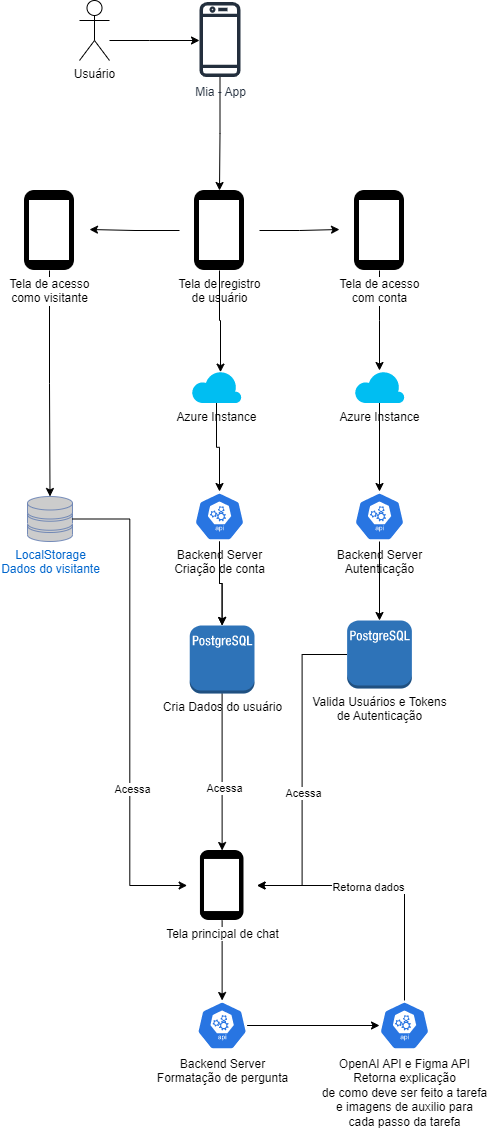

The diagram above was exported from draw.io. Its source (the exported page's mxGraphModel, read from the mxfile embedded in the PNG):
<mxGraphModel dx="1222" dy="673" grid="1" gridSize="10" guides="1" tooltips="1" connect="1" arrows="1" fold="1" page="1" pageScale="1" pageWidth="827" pageHeight="1169" math="0" shadow="0">
  <root>
    <mxCell id="0" />
    <mxCell id="1" parent="0" />
    <mxCell id="iXy539lJKRDTCpNtTtEm-8" style="edgeStyle=orthogonalEdgeStyle;rounded=0;orthogonalLoop=1;jettySize=auto;html=1;" parent="1" source="iXy539lJKRDTCpNtTtEm-2" target="iXy539lJKRDTCpNtTtEm-9" edge="1">
      <mxGeometry relative="1" as="geometry">
        <mxPoint x="450" y="140" as="targetPoint" />
        <Array as="points">
          <mxPoint x="380" y="130" />
          <mxPoint x="380" y="130" />
        </Array>
      </mxGeometry>
    </mxCell>
    <mxCell id="iXy539lJKRDTCpNtTtEm-2" value="Usuário" style="shape=umlActor;verticalLabelPosition=bottom;verticalAlign=top;html=1;" parent="1" vertex="1">
      <mxGeometry x="310" y="90" width="30" height="60" as="geometry" />
    </mxCell>
    <mxCell id="iXy539lJKRDTCpNtTtEm-38" style="edgeStyle=orthogonalEdgeStyle;rounded=0;orthogonalLoop=1;jettySize=auto;html=1;entryX=0.5;entryY=0;entryDx=0;entryDy=0;" parent="1" source="iXy539lJKRDTCpNtTtEm-9" target="iXy539lJKRDTCpNtTtEm-11" edge="1">
      <mxGeometry relative="1" as="geometry" />
    </mxCell>
    <mxCell id="iXy539lJKRDTCpNtTtEm-9" value="Mia - App" style="sketch=0;outlineConnect=0;fontColor=#232F3E;gradientColor=none;fillColor=#232F3D;strokeColor=none;dashed=0;verticalLabelPosition=bottom;verticalAlign=top;align=center;html=1;fontSize=12;fontStyle=0;aspect=fixed;pointerEvents=1;shape=mxgraph.aws4.mobile_client;" parent="1" vertex="1">
      <mxGeometry x="430" y="90" width="41" height="78" as="geometry" />
    </mxCell>
    <mxCell id="iXy539lJKRDTCpNtTtEm-19" style="edgeStyle=orthogonalEdgeStyle;rounded=0;orthogonalLoop=1;jettySize=auto;html=1;entryX=0.5;entryY=0;entryDx=0;entryDy=0;entryPerimeter=0;" parent="1" source="iXy539lJKRDTCpNtTtEm-13" target="iXy539lJKRDTCpNtTtEm-28" edge="1">
      <mxGeometry relative="1" as="geometry">
        <mxPoint x="280" y="440.0000000000001" as="targetPoint" />
      </mxGeometry>
    </mxCell>
    <mxCell id="iXy539lJKRDTCpNtTtEm-25" style="edgeStyle=orthogonalEdgeStyle;rounded=0;orthogonalLoop=1;jettySize=auto;html=1;" parent="1" source="iXy539lJKRDTCpNtTtEm-15" edge="1">
      <mxGeometry relative="1" as="geometry">
        <mxPoint x="610" y="460" as="targetPoint" />
      </mxGeometry>
    </mxCell>
    <mxCell id="iXy539lJKRDTCpNtTtEm-30" value="" style="group" parent="1" vertex="1" connectable="0">
      <mxGeometry x="240" y="280" width="410" height="80" as="geometry" />
    </mxCell>
    <mxCell id="iXy539lJKRDTCpNtTtEm-12" style="edgeStyle=orthogonalEdgeStyle;rounded=0;orthogonalLoop=1;jettySize=auto;html=1;" parent="iXy539lJKRDTCpNtTtEm-30" source="iXy539lJKRDTCpNtTtEm-11" edge="1">
      <mxGeometry relative="1" as="geometry">
        <mxPoint x="80" y="39" as="targetPoint" />
      </mxGeometry>
    </mxCell>
    <mxCell id="iXy539lJKRDTCpNtTtEm-14" style="edgeStyle=orthogonalEdgeStyle;rounded=0;orthogonalLoop=1;jettySize=auto;html=1;" parent="iXy539lJKRDTCpNtTtEm-30" source="iXy539lJKRDTCpNtTtEm-11" edge="1">
      <mxGeometry relative="1" as="geometry">
        <mxPoint x="330" y="39" as="targetPoint" />
      </mxGeometry>
    </mxCell>
    <mxCell id="iXy539lJKRDTCpNtTtEm-11" value="Tela de registro&lt;br&gt;de usuário" style="shape=image;html=1;verticalAlign=top;verticalLabelPosition=bottom;labelBackgroundColor=#ffffff;imageAspect=0;aspect=fixed;image=https://cdn4.iconfinder.com/data/icons/essential-app-1/16/mobile-phone-smart-screen-128.png" parent="iXy539lJKRDTCpNtTtEm-30" vertex="1">
      <mxGeometry x="170" width="80" height="80" as="geometry" />
    </mxCell>
    <mxCell id="iXy539lJKRDTCpNtTtEm-13" value="Tela de acesso&lt;br&gt;como visitante" style="shape=image;html=1;verticalAlign=top;verticalLabelPosition=bottom;labelBackgroundColor=#ffffff;imageAspect=0;aspect=fixed;image=https://cdn4.iconfinder.com/data/icons/essential-app-1/16/mobile-phone-smart-screen-128.png" parent="iXy539lJKRDTCpNtTtEm-30" vertex="1">
      <mxGeometry width="80" height="80" as="geometry" />
    </mxCell>
    <mxCell id="iXy539lJKRDTCpNtTtEm-15" value="Tela de acesso&lt;br&gt;com conta" style="shape=image;html=1;verticalAlign=top;verticalLabelPosition=bottom;labelBackgroundColor=#ffffff;imageAspect=0;aspect=fixed;image=https://cdn4.iconfinder.com/data/icons/essential-app-1/16/mobile-phone-smart-screen-128.png" parent="iXy539lJKRDTCpNtTtEm-30" vertex="1">
      <mxGeometry x="330" width="80" height="80" as="geometry" />
    </mxCell>
    <mxCell id="iXy539lJKRDTCpNtTtEm-31" value="" style="group;flipH=0;flipV=0;" parent="1" vertex="1" connectable="0">
      <mxGeometry x="257" y="581" width="380" height="50" as="geometry" />
    </mxCell>
    <mxCell id="iXy539lJKRDTCpNtTtEm-20" value="Backend Server&lt;br&gt;Criação de conta" style="sketch=0;html=1;dashed=0;whitespace=wrap;fillColor=#2875E2;strokeColor=#ffffff;points=[[0.005,0.63,0],[0.1,0.2,0],[0.9,0.2,0],[0.5,0,0],[0.995,0.63,0],[0.72,0.99,0],[0.5,1,0],[0.28,0.99,0]];verticalLabelPosition=bottom;align=center;verticalAlign=top;shape=mxgraph.kubernetes.icon;prIcon=api" parent="iXy539lJKRDTCpNtTtEm-31" vertex="1">
      <mxGeometry x="168" width="50" height="50" as="geometry" />
    </mxCell>
    <mxCell id="iXy539lJKRDTCpNtTtEm-24" value="Backend Server&lt;br&gt;Autenticação" style="sketch=0;html=1;dashed=0;whitespace=wrap;fillColor=#2875E2;strokeColor=#ffffff;points=[[0.005,0.63,0],[0.1,0.2,0],[0.9,0.2,0],[0.5,0,0],[0.995,0.63,0],[0.72,0.99,0],[0.5,1,0],[0.28,0.99,0]];verticalLabelPosition=bottom;align=center;verticalAlign=top;shape=mxgraph.kubernetes.icon;prIcon=api" parent="iXy539lJKRDTCpNtTtEm-31" vertex="1">
      <mxGeometry x="328" width="50" height="50" as="geometry" />
    </mxCell>
    <mxCell id="iXy539lJKRDTCpNtTtEm-28" value="LocalStorage&lt;br&gt;Dados do visitante" style="fontColor=#0066CC;verticalAlign=top;verticalLabelPosition=bottom;labelPosition=center;align=center;html=1;outlineConnect=0;fillColor=#CCCCCC;strokeColor=#6881B3;gradientColor=none;gradientDirection=north;strokeWidth=2;shape=mxgraph.networks.storage;" parent="iXy539lJKRDTCpNtTtEm-31" vertex="1">
      <mxGeometry x="1" y="5" width="45" height="45" as="geometry" />
    </mxCell>
    <mxCell id="iXy539lJKRDTCpNtTtEm-47" style="edgeStyle=orthogonalEdgeStyle;rounded=0;orthogonalLoop=1;jettySize=auto;html=1;entryX=1;entryY=0.5;entryDx=0;entryDy=0;" parent="1" source="iXy539lJKRDTCpNtTtEm-33" target="iXy539lJKRDTCpNtTtEm-41" edge="1">
      <mxGeometry relative="1" as="geometry" />
    </mxCell>
    <mxCell id="iXy539lJKRDTCpNtTtEm-59" value="Acessa" style="edgeLabel;html=1;align=center;verticalAlign=middle;resizable=0;points=[];" parent="iXy539lJKRDTCpNtTtEm-47" vertex="1" connectable="0">
      <mxGeometry x="0.1472" y="1" relative="1" as="geometry">
        <mxPoint as="offset" />
      </mxGeometry>
    </mxCell>
    <mxCell id="iXy539lJKRDTCpNtTtEm-33" value="Valida Usuários e Tokens&lt;br&gt;de Autenticação" style="outlineConnect=0;dashed=0;verticalLabelPosition=bottom;verticalAlign=top;align=center;html=1;shape=mxgraph.aws3.postgre_sql_instance;fillColor=#2E73B8;gradientColor=none;" parent="1" vertex="1">
      <mxGeometry x="577.62" y="710" width="64.76" height="68" as="geometry" />
    </mxCell>
    <mxCell id="iXy539lJKRDTCpNtTtEm-34" style="edgeStyle=orthogonalEdgeStyle;rounded=0;orthogonalLoop=1;jettySize=auto;html=1;" parent="1" source="iXy539lJKRDTCpNtTtEm-24" target="iXy539lJKRDTCpNtTtEm-33" edge="1">
      <mxGeometry relative="1" as="geometry" />
    </mxCell>
    <mxCell id="iXy539lJKRDTCpNtTtEm-46" style="edgeStyle=orthogonalEdgeStyle;rounded=0;orthogonalLoop=1;jettySize=auto;html=1;" parent="1" source="iXy539lJKRDTCpNtTtEm-35" edge="1">
      <mxGeometry relative="1" as="geometry">
        <mxPoint x="452.6199999999999" y="940" as="targetPoint" />
      </mxGeometry>
    </mxCell>
    <mxCell id="iXy539lJKRDTCpNtTtEm-60" value="Acessa" style="edgeLabel;html=1;align=center;verticalAlign=middle;resizable=0;points=[];" parent="iXy539lJKRDTCpNtTtEm-46" vertex="1" connectable="0">
      <mxGeometry x="0.2032" y="1" relative="1" as="geometry">
        <mxPoint as="offset" />
      </mxGeometry>
    </mxCell>
    <mxCell id="iXy539lJKRDTCpNtTtEm-35" value="Cria Dados do usuário" style="outlineConnect=0;dashed=0;verticalLabelPosition=bottom;verticalAlign=top;align=center;html=1;shape=mxgraph.aws3.postgre_sql_instance;fillColor=#2E73B8;gradientColor=none;" parent="1" vertex="1">
      <mxGeometry x="420.24" y="715" width="64.76" height="68" as="geometry" />
    </mxCell>
    <mxCell id="iXy539lJKRDTCpNtTtEm-36" style="edgeStyle=orthogonalEdgeStyle;rounded=0;orthogonalLoop=1;jettySize=auto;html=1;" parent="1" source="iXy539lJKRDTCpNtTtEm-20" target="iXy539lJKRDTCpNtTtEm-35" edge="1">
      <mxGeometry relative="1" as="geometry" />
    </mxCell>
    <mxCell id="iXy539lJKRDTCpNtTtEm-51" style="edgeStyle=orthogonalEdgeStyle;rounded=0;orthogonalLoop=1;jettySize=auto;html=1;entryX=0.5;entryY=0;entryDx=0;entryDy=0;entryPerimeter=0;" parent="1" source="iXy539lJKRDTCpNtTtEm-41" target="iXy539lJKRDTCpNtTtEm-49" edge="1">
      <mxGeometry relative="1" as="geometry">
        <mxPoint x="453" y="1080" as="targetPoint" />
      </mxGeometry>
    </mxCell>
    <mxCell id="iXy539lJKRDTCpNtTtEm-41" value="Tela principal de chat" style="shape=image;html=1;verticalAlign=top;verticalLabelPosition=bottom;labelBackgroundColor=#ffffff;imageAspect=0;aspect=fixed;image=https://cdn4.iconfinder.com/data/icons/essential-app-1/16/mobile-phone-smart-screen-128.png" parent="1" vertex="1">
      <mxGeometry x="417.62" y="940" width="70" height="70" as="geometry" />
    </mxCell>
    <mxCell id="iXy539lJKRDTCpNtTtEm-48" style="edgeStyle=orthogonalEdgeStyle;rounded=0;orthogonalLoop=1;jettySize=auto;html=1;entryX=0;entryY=0.5;entryDx=0;entryDy=0;" parent="1" source="iXy539lJKRDTCpNtTtEm-28" target="iXy539lJKRDTCpNtTtEm-41" edge="1">
      <mxGeometry relative="1" as="geometry" />
    </mxCell>
    <mxCell id="iXy539lJKRDTCpNtTtEm-61" value="Acessa" style="edgeLabel;html=1;align=center;verticalAlign=middle;resizable=0;points=[];" parent="iXy539lJKRDTCpNtTtEm-48" vertex="1" connectable="0">
      <mxGeometry x="0.3579" y="2" relative="1" as="geometry">
        <mxPoint as="offset" />
      </mxGeometry>
    </mxCell>
    <mxCell id="iXy539lJKRDTCpNtTtEm-55" style="edgeStyle=orthogonalEdgeStyle;rounded=0;orthogonalLoop=1;jettySize=auto;html=1;entryX=0;entryY=0.5;entryDx=0;entryDy=0;entryPerimeter=0;" parent="1" source="iXy539lJKRDTCpNtTtEm-49" target="iXy539lJKRDTCpNtTtEm-54" edge="1">
      <mxGeometry relative="1" as="geometry">
        <mxPoint x="580" y="1115" as="targetPoint" />
      </mxGeometry>
    </mxCell>
    <mxCell id="iXy539lJKRDTCpNtTtEm-49" value="Backend Server&lt;br&gt;Formatação de pergunta" style="sketch=0;html=1;dashed=0;whitespace=wrap;fillColor=#2875E2;strokeColor=#ffffff;points=[[0.005,0.63,0],[0.1,0.2,0],[0.9,0.2,0],[0.5,0,0],[0.995,0.63,0],[0.72,0.99,0],[0.5,1,0],[0.28,0.99,0]];verticalLabelPosition=bottom;align=center;verticalAlign=top;shape=mxgraph.kubernetes.icon;prIcon=api" parent="1" vertex="1">
      <mxGeometry x="427.62" y="1090" width="50" height="50" as="geometry" />
    </mxCell>
    <mxCell id="iXy539lJKRDTCpNtTtEm-58" style="edgeStyle=orthogonalEdgeStyle;rounded=0;orthogonalLoop=1;jettySize=auto;html=1;entryX=1;entryY=0.5;entryDx=0;entryDy=0;" parent="1" source="iXy539lJKRDTCpNtTtEm-54" target="iXy539lJKRDTCpNtTtEm-41" edge="1">
      <mxGeometry relative="1" as="geometry">
        <Array as="points">
          <mxPoint x="635" y="975" />
        </Array>
      </mxGeometry>
    </mxCell>
    <mxCell id="iXy539lJKRDTCpNtTtEm-62" value="Retorna dados" style="edgeLabel;html=1;align=center;verticalAlign=middle;resizable=0;points=[];" parent="iXy539lJKRDTCpNtTtEm-58" vertex="1" connectable="0">
      <mxGeometry x="0.1604" y="1" relative="1" as="geometry">
        <mxPoint as="offset" />
      </mxGeometry>
    </mxCell>
    <mxCell id="iXy539lJKRDTCpNtTtEm-54" value="OpenAI API e Figma API&lt;br&gt;Retorna explicação&lt;br&gt;de como deve ser feito a tarefa&lt;br&gt;e imagens de auxilio para&lt;br&gt;cada passo da tarefa" style="sketch=0;html=1;dashed=0;whitespace=wrap;fillColor=#2875E2;strokeColor=#ffffff;points=[[0.005,0.63,0],[0.1,0.2,0],[0.9,0.2,0],[0.5,0,0],[0.995,0.63,0],[0.72,0.99,0],[0.5,1,0],[0.28,0.99,0]];verticalLabelPosition=bottom;align=center;verticalAlign=top;shape=mxgraph.kubernetes.icon;prIcon=api" parent="1" vertex="1">
      <mxGeometry x="610" y="1090" width="50" height="50" as="geometry" />
    </mxCell>
    <mxCell id="K-NRira38KXWeVcftqH8-1" value="" style="edgeStyle=orthogonalEdgeStyle;rounded=0;orthogonalLoop=1;jettySize=auto;html=1;" parent="1" source="iXy539lJKRDTCpNtTtEm-20" target="iXy539lJKRDTCpNtTtEm-35" edge="1">
      <mxGeometry relative="1" as="geometry" />
    </mxCell>
    <mxCell id="K-NRira38KXWeVcftqH8-12" style="edgeStyle=orthogonalEdgeStyle;rounded=0;orthogonalLoop=1;jettySize=auto;html=1;entryX=0.5;entryY=0;entryDx=0;entryDy=0;entryPerimeter=0;" parent="1" source="K-NRira38KXWeVcftqH8-2" target="iXy539lJKRDTCpNtTtEm-20" edge="1">
      <mxGeometry relative="1" as="geometry" />
    </mxCell>
    <mxCell id="K-NRira38KXWeVcftqH8-2" value="Azure Instance&lt;br&gt;" style="verticalLabelPosition=bottom;html=1;verticalAlign=top;align=center;strokeColor=none;fillColor=#00BEF2;shape=mxgraph.azure.cloud;" parent="1" vertex="1">
      <mxGeometry x="422" y="460" width="50" height="32.5" as="geometry" />
    </mxCell>
    <mxCell id="K-NRira38KXWeVcftqH8-9" style="edgeStyle=orthogonalEdgeStyle;rounded=0;orthogonalLoop=1;jettySize=auto;html=1;" parent="1" source="K-NRira38KXWeVcftqH8-8" target="iXy539lJKRDTCpNtTtEm-24" edge="1">
      <mxGeometry relative="1" as="geometry" />
    </mxCell>
    <mxCell id="K-NRira38KXWeVcftqH8-8" value="Azure Instance&lt;br&gt;" style="verticalLabelPosition=bottom;html=1;verticalAlign=top;align=center;strokeColor=none;fillColor=#00BEF2;shape=mxgraph.azure.cloud;" parent="1" vertex="1">
      <mxGeometry x="585" y="460" width="50" height="32.5" as="geometry" />
    </mxCell>
    <mxCell id="K-NRira38KXWeVcftqH8-11" style="edgeStyle=orthogonalEdgeStyle;rounded=0;orthogonalLoop=1;jettySize=auto;html=1;entryX=0.58;entryY=0.05;entryDx=0;entryDy=0;entryPerimeter=0;" parent="1" source="iXy539lJKRDTCpNtTtEm-11" target="K-NRira38KXWeVcftqH8-2" edge="1">
      <mxGeometry relative="1" as="geometry" />
    </mxCell>
  </root>
</mxGraphModel>